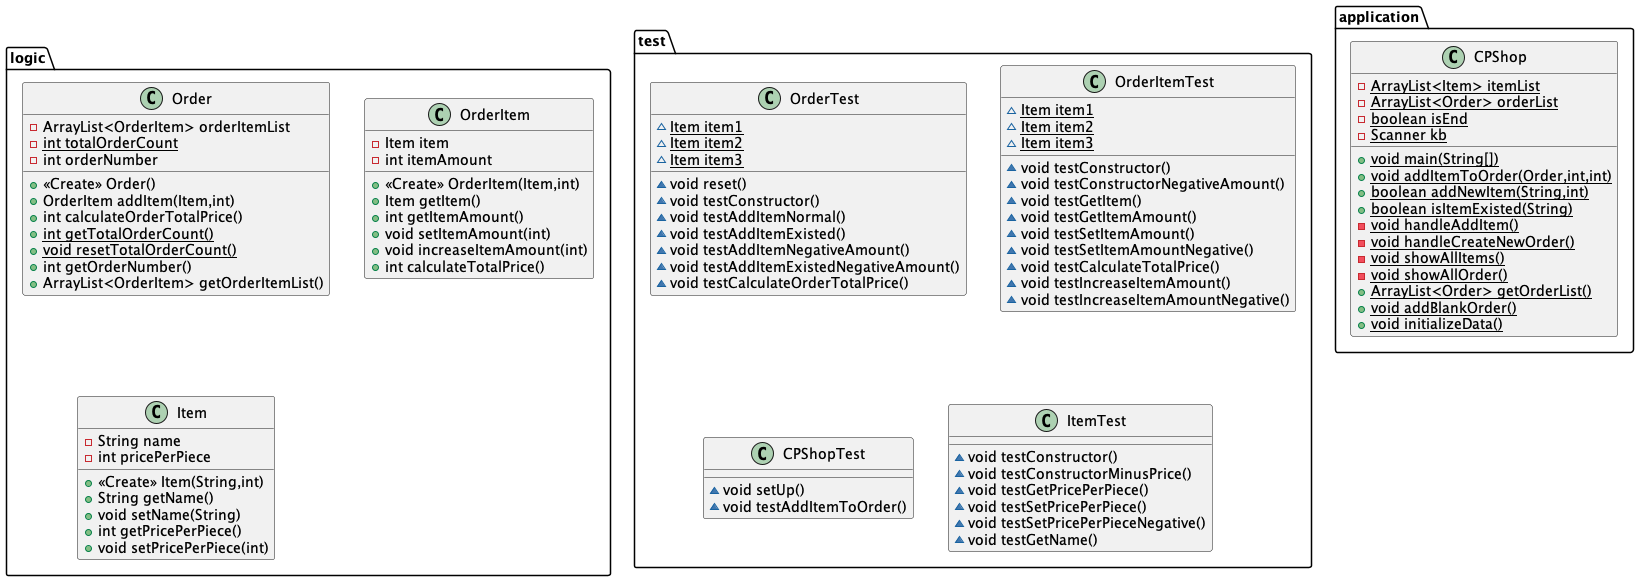

The diagram above was rendered by PlantUML. Its source (embedded in the PNG):
@startuml
class logic.Order {
- ArrayList<OrderItem> orderItemList
- {static} int totalOrderCount
- int orderNumber
+ <<Create>> Order()
+ OrderItem addItem(Item,int)
+ int calculateOrderTotalPrice()
+ {static} int getTotalOrderCount()
+ {static} void resetTotalOrderCount()
+ int getOrderNumber()
+ ArrayList<OrderItem> getOrderItemList()
}
class logic.OrderItem {
- Item item
- int itemAmount
+ <<Create>> OrderItem(Item,int)
+ Item getItem()
+ int getItemAmount()
+ void setItemAmount(int)
+ void increaseItemAmount(int)
+ int calculateTotalPrice()
}
class logic.Item {
- String name
- int pricePerPiece
+ <<Create>> Item(String,int)
+ String getName()
+ void setName(String)
+ int getPricePerPiece()
+ void setPricePerPiece(int)
}
class test.OrderTest {
~ {static} Item item1
~ {static} Item item2
~ {static} Item item3
~ void reset()
~ void testConstructor()
~ void testAddItemNormal()
~ void testAddItemExisted()
~ void testAddItemNegativeAmount()
~ void testAddItemExistedNegativeAmount()
~ void testCalculateOrderTotalPrice()
}
class test.OrderItemTest {
~ {static} Item item1
~ {static} Item item2
~ {static} Item item3
~ void testConstructor()
~ void testConstructorNegativeAmount()
~ void testGetItem()
~ void testGetItemAmount()
~ void testSetItemAmount()
~ void testSetItemAmountNegative()
~ void testCalculateTotalPrice()
~ void testIncreaseItemAmount()
~ void testIncreaseItemAmountNegative()
}
class test.CPShopTest {
~ void setUp()
~ void testAddItemToOrder()
}
class test.ItemTest {
~ void testConstructor()
~ void testConstructorMinusPrice()
~ void testGetPricePerPiece()
~ void testSetPricePerPiece()
~ void testSetPricePerPieceNegative()
~ void testGetName()
}
class application.CPShop {
- {static} ArrayList<Item> itemList
- {static} ArrayList<Order> orderList
- {static} boolean isEnd
- {static} Scanner kb
+ {static} void main(String[])
+ {static} void addItemToOrder(Order,int,int)
+ {static} boolean addNewItem(String,int)
+ {static} boolean isItemExisted(String)
- {static} void handleAddItem()
- {static} void handleCreateNewOrder()
- {static} void showAllItems()
- {static} void showAllOrder()
+ {static} ArrayList<Order> getOrderList()
+ {static} void addBlankOrder()
+ {static} void initializeData()
}
@enduml